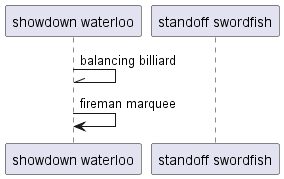

The diagram above was rendered by PlantUML. Its source (embedded in the PNG):
@startuml
participant "showdown waterloo" as 0
participant "standoff swordfish" as 1
0 -\\ 0: balancing billiard
0 -> 0: fireman marquee
@enduml